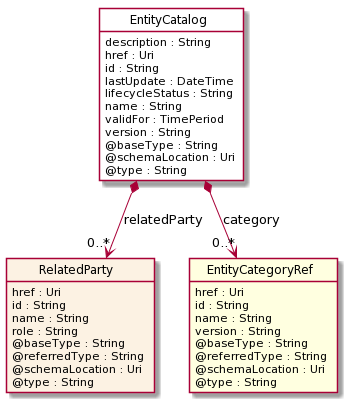

The diagram above was rendered by PlantUML. Its source (embedded in the PNG):
@startuml
hide circle
hide methods
hide stereotype
show <<Enumeration>> stereotype
skinparam class {
   BackgroundColor<<Enumeration>> #E6F5F7
   BackgroundColor<<Ref>> #FFFFE0
   BackgroundColor<<Pivot>> #FFFFFFF
   BackgroundColor #FCF2E3
}

class EntityCatalog  <<Pivot>> {
    description : String
    href : Uri
    id : String
    lastUpdate : DateTime
    lifecycleStatus : String
    name : String
    validFor : TimePeriod
    version : String
    @baseType : String
    @schemaLocation : Uri
    @type : String
}

class RelatedParty  {
    href : Uri
    id : String
    name : String
    role : String
    @baseType : String
    @referredType : String
    @schemaLocation : Uri
    @type : String
}

class EntityCategoryRef  <<Ref>> {
    href : Uri
    id : String
    name : String
    version : String
    @baseType : String
    @referredType : String
    @schemaLocation : Uri
    @type : String
}

EntityCatalog *-->  "0..*" EntityCategoryRef : category

EntityCatalog *-->  "0..*" RelatedParty : relatedParty

@enduml